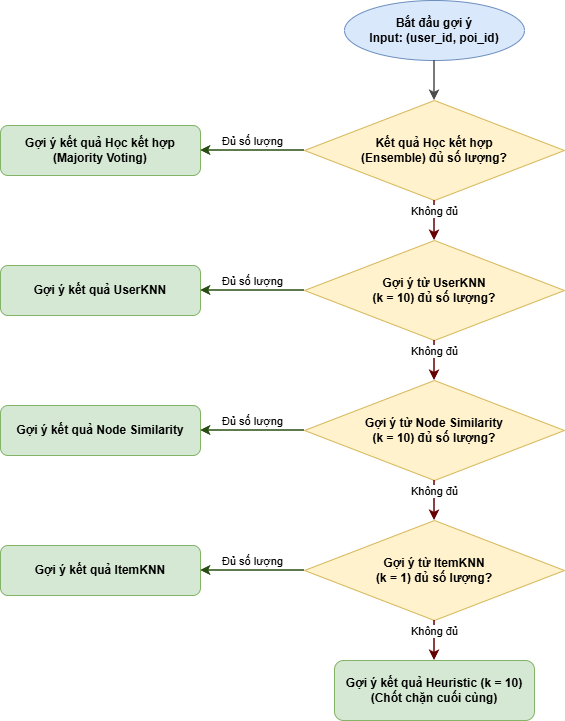

The diagram above was exported from draw.io. Its source (the exported page's mxGraphModel, read from the mxfile embedded in the PNG):
<mxGraphModel dx="1542" dy="950" grid="1" gridSize="10" guides="1" tooltips="1" connect="1" arrows="1" fold="1" page="1" pageScale="1" pageWidth="827" pageHeight="1169" math="0" shadow="0">
  <root>
    <mxCell id="0" />
    <mxCell id="1" parent="0" />
    <mxCell id="start" parent="1" style="ellipse;whiteSpace=wrap;html=1;fillColor=#dae8fc;strokeColor=#6c8ebf;fontStyle=1;" value="Bắt đầu gợi ý&lt;br/&gt;Input: (user_id, poi_id)" vertex="1">
      <mxGeometry height="60" width="180" x="476" y="225" as="geometry" />
    </mxCell>
    <mxCell id="dec_ensemble" parent="1" style="rhombus;whiteSpace=wrap;html=1;fillColor=#fff2cc;strokeColor=#d6b656;fontStyle=1;" value="Kết quả Học kết hợp&lt;br/&gt;(Ensemble) đủ số lượng?" vertex="1">
      <mxGeometry height="100" width="260" x="436" y="325" as="geometry" />
    </mxCell>
    <mxCell id="act_ensemble" parent="1" style="rounded=1;whiteSpace=wrap;html=1;fillColor=#d5e8d4;strokeColor=#82b366;fontStyle=1;" value="Gợi ý kết quả Học kết hợp&lt;br/&gt;(Majority Voting)" vertex="1">
      <mxGeometry height="50" width="200" x="132" y="350" as="geometry" />
    </mxCell>
    <mxCell id="dec_userknn" parent="1" style="rhombus;whiteSpace=wrap;html=1;fillColor=#fff2cc;strokeColor=#d6b656;fontStyle=1;" value="Gợi ý từ UserKNN&lt;br/&gt;(k = 10) đủ số lượng?" vertex="1">
      <mxGeometry height="100" width="260" x="436" y="465" as="geometry" />
    </mxCell>
    <mxCell id="act_userknn" parent="1" style="rounded=1;whiteSpace=wrap;html=1;fillColor=#d5e8d4;strokeColor=#82b366;fontStyle=1;" value="Gợi ý kết quả UserKNN" vertex="1">
      <mxGeometry height="50" width="200" x="132" y="490" as="geometry" />
    </mxCell>
    <mxCell id="dec_nodesim" parent="1" style="rhombus;whiteSpace=wrap;html=1;fillColor=#fff2cc;strokeColor=#d6b656;fontStyle=1;" value="Gợi ý từ Node Similarity&lt;br/&gt;(k = 10) đủ số lượng?" vertex="1">
      <mxGeometry height="100" width="260" x="436" y="605" as="geometry" />
    </mxCell>
    <mxCell id="act_nodesim" parent="1" style="rounded=1;whiteSpace=wrap;html=1;fillColor=#d5e8d4;strokeColor=#82b366;fontStyle=1;" value="Gợi ý kết quả Node Similarity" vertex="1">
      <mxGeometry height="50" width="200" x="132" y="630" as="geometry" />
    </mxCell>
    <mxCell id="dec_itemknn" parent="1" style="rhombus;whiteSpace=wrap;html=1;fillColor=#fff2cc;strokeColor=#d6b656;fontStyle=1;" value="Gợi ý từ ItemKNN&lt;br/&gt;(k = 1) đủ số lượng?" vertex="1">
      <mxGeometry height="100" width="260" x="436" y="745" as="geometry" />
    </mxCell>
    <mxCell id="act_itemknn" parent="1" style="rounded=1;whiteSpace=wrap;html=1;fillColor=#d5e8d4;strokeColor=#82b366;fontStyle=1;" value="Gợi ý kết quả ItemKNN" vertex="1">
      <mxGeometry height="50" width="200" x="132" y="770" as="geometry" />
    </mxCell>
    <mxCell id="act_heuristic" parent="1" style="rounded=1;whiteSpace=wrap;html=1;fillColor=#d5e8d4;strokeColor=#82b366;fontStyle=1;" value="Gợi ý kết quả Heuristic (k = 10)&lt;br/&gt;(Chốt chặn cuối cùng)" vertex="1">
      <mxGeometry height="60" width="200" x="466" y="885" as="geometry" />
    </mxCell>
    <mxCell id="edge_h_1" edge="1" parent="1" source="start" style="edgeStyle=orthogonalEdgeStyle;rounded=0;orthogonalLoop=1;jettySize=auto;html=1;strokeColor=#4c4c4c;strokeWidth=1.5;labelBackgroundColor=#ffffff;verticalAlign=bottom;" target="dec_ensemble" value="">
      <mxGeometry relative="1" as="geometry" />
    </mxCell>
    <mxCell id="edge_h_2" edge="1" parent="1" source="dec_ensemble" style="edgeStyle=orthogonalEdgeStyle;rounded=0;orthogonalLoop=1;jettySize=auto;html=1;strokeColor=#660000;strokeWidth=1.5;labelBackgroundColor=#ffffff;verticalAlign=bottom;" target="dec_userknn" value="Không đủ">
      <mxGeometry relative="1" as="geometry" />
    </mxCell>
    <mxCell id="edge_h_3" edge="1" parent="1" source="dec_userknn" style="edgeStyle=orthogonalEdgeStyle;rounded=0;orthogonalLoop=1;jettySize=auto;html=1;strokeColor=#660000;strokeWidth=1.5;labelBackgroundColor=#ffffff;verticalAlign=bottom;" target="dec_nodesim" value="Không đủ">
      <mxGeometry relative="1" as="geometry" />
    </mxCell>
    <mxCell id="edge_h_4" edge="1" parent="1" source="dec_nodesim" style="edgeStyle=orthogonalEdgeStyle;rounded=0;orthogonalLoop=1;jettySize=auto;html=1;strokeColor=#660000;strokeWidth=1.5;labelBackgroundColor=#ffffff;verticalAlign=bottom;" target="dec_itemknn" value="Không đủ">
      <mxGeometry relative="1" as="geometry" />
    </mxCell>
    <mxCell id="edge_h_5" edge="1" parent="1" source="dec_itemknn" style="edgeStyle=orthogonalEdgeStyle;rounded=0;orthogonalLoop=1;jettySize=auto;html=1;strokeColor=#660000;strokeWidth=1.5;labelBackgroundColor=#ffffff;verticalAlign=bottom;" target="act_heuristic" value="Không đủ">
      <mxGeometry relative="1" as="geometry" />
    </mxCell>
    <mxCell id="edge_h_6" edge="1" parent="1" source="dec_ensemble" style="edgeStyle=orthogonalEdgeStyle;rounded=0;orthogonalLoop=1;jettySize=auto;html=1;strokeColor=#274e13;strokeWidth=1.5;labelBackgroundColor=#ffffff;verticalAlign=bottom;" target="act_ensemble" value="Đủ số lượng">
      <mxGeometry relative="1" as="geometry" />
    </mxCell>
    <mxCell id="edge_h_7" edge="1" parent="1" source="dec_userknn" style="edgeStyle=orthogonalEdgeStyle;rounded=0;orthogonalLoop=1;jettySize=auto;html=1;strokeColor=#274e13;strokeWidth=1.5;labelBackgroundColor=#ffffff;verticalAlign=bottom;" target="act_userknn" value="Đủ số lượng">
      <mxGeometry relative="1" as="geometry" />
    </mxCell>
    <mxCell id="edge_h_8" edge="1" parent="1" source="dec_nodesim" style="edgeStyle=orthogonalEdgeStyle;rounded=0;orthogonalLoop=1;jettySize=auto;html=1;strokeColor=#274e13;strokeWidth=1.5;labelBackgroundColor=#ffffff;verticalAlign=bottom;" target="act_nodesim" value="Đủ số lượng">
      <mxGeometry relative="1" as="geometry" />
    </mxCell>
    <mxCell id="edge_h_9" edge="1" parent="1" source="dec_itemknn" style="edgeStyle=orthogonalEdgeStyle;rounded=0;orthogonalLoop=1;jettySize=auto;html=1;strokeColor=#274e13;strokeWidth=1.5;labelBackgroundColor=#ffffff;verticalAlign=bottom;" target="act_itemknn" value="Đủ số lượng">
      <mxGeometry relative="1" as="geometry" />
    </mxCell>
  </root>
</mxGraphModel>